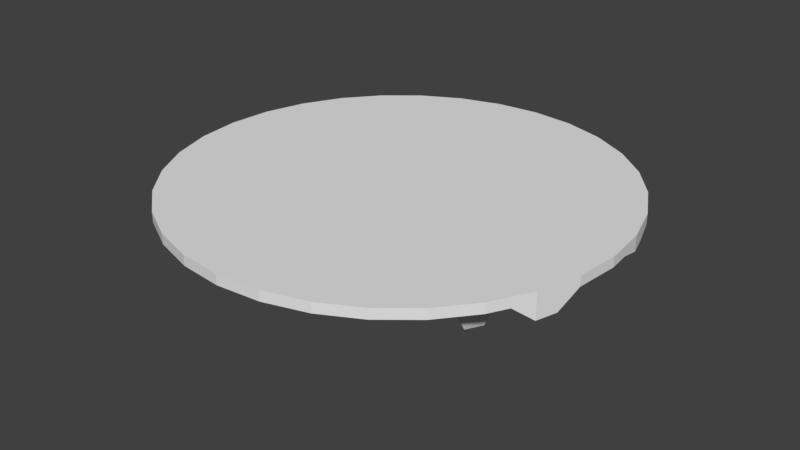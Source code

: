 # Source: Scene-1-Env-Ground.blend  (saved by Blender 2.78.0; exported with 4.5.12 LTS)
import bpy
from mathutils import Matrix  # noqa: F401  (used for matrix-valued properties, if any)

bpy.ops.wm.read_factory_settings(use_empty=True)
scene = bpy.context.scene
scene.name = 'Scene'

# ---- collections
col_collection_1 = bpy.data.collections.new('Collection 1'); scene.collection.children.link(col_collection_1)

# ---- world
world_world = bpy.data.worlds.new('World'); scene.world = world_world
world_world.color = (0.05088, 0.05088, 0.05088)
world_world.use_sun_shadow = False
world_world.sun_shadow_jitter_overblur = 0.0
world_world.cycles.sampling_method = 'MANUAL'

# ---- meshes
me_cylinder_001 = bpy.data.meshes.new('Cylinder.001')
me_cylinder_001.from_pydata([(0.0, 0.0, -1.0), (0.0, 0.0, -0.7155), (0.0, 1.0, -1.0), (1.55e-07, 1.0, -0.9543), (0.1951, 0.9808, -1.0), (0.1951, 0.9808, -0.9543), (0.3827, 0.9239, -1.0), (0.3827, 0.9239, -0.9543), (0.5556, 0.8315, -1.0), (0.5556, 0.8315, -0.9543), (0.7071, 0.7071, -1.0), (0.7071, 0.7071, -0.9543), (0.8315, 0.5556, -1.0), (0.8315, 0.5556, -0.9543), (0.9239, 0.3827, -1.0), (0.9239, 0.3827, -0.9543), (0.9808, 0.1951, -1.0), (0.9808, 0.1951, -0.9543), (1.0, 7.55e-08, -1.0), (1.0, 2.487e-07, -0.9543), (0.9808, -0.1951, -1.0), (0.9808, -0.1951, -0.9543), (0.9239, -0.3827, -1.0), (0.9239, -0.3827, -0.9543), (0.8315, -0.5556, -1.0), (0.8315, -0.5556, -0.9543), (0.7071, -0.7071, -1.0), (0.7071, -0.7071, -0.9543), (0.5556, -0.8315, -1.0), (0.5556, -0.8315, -0.9543), (0.3827, -0.9239, -1.0), (0.3827, -0.9239, -0.9543), (0.1951, -0.9808, -1.0), (0.1951, -0.9808, -0.9365), (-3.258e-07, -1.0, -1.0), (8.249e-08, -1.0, -0.9543), (-0.1951, -0.9808, -1.0), (-0.1951, -0.9808, -0.9365), (-0.3827, -0.9239, -1.0), (-0.3827, -0.9239, -0.9543), (-0.5556, -0.8315, -1.0), (-0.5556, -0.8315, -0.9543), (-0.7071, -0.7071, -1.0), (-0.7071, -0.7071, -0.9543), (-0.8315, -0.5556, -1.0), (-0.8315, -0.5556, -0.9543), (-0.9239, -0.3827, -1.0), (-0.9239, -0.3827, -0.9543), (-0.9808, -0.1951, -1.0), (-0.9808, -0.1951, -0.9311), (-1.0, 9.656e-07, -1.0), (-1.0, 3.212e-07, -0.9543), (-0.9808, 0.1951, -1.0), (-0.9808, 0.1951, -0.9543), (-0.9239, 0.3827, -1.0), (-0.9239, 0.3827, -0.8817), (-0.8315, 0.5556, -1.0), (-0.8315, 0.5556, -0.9543), (-0.7071, 0.7071, -1.0), (-0.7071, 0.7071, -0.9543), (-0.5556, 0.8315, -1.0), (-0.5556, 0.8315, -0.9543), (-0.3827, 0.9239, -1.0), (-0.3827, 0.9239, -0.9543), (-0.1951, 0.9808, -1.0), (-0.1951, 0.9808, -0.9543), (0.1742, 0.8759, -0.933), (-4.081e-08, 0.8931, -0.8944), (0.3418, 0.8251, -0.933), (0.4962, 0.7426, -0.9224), (0.6315, 0.6315, -0.9224), (0.7426, 0.4962, -0.8903), (0.8251, 0.3418, -0.8903), (0.8759, 0.1742, -0.8903), (0.8931, 5.909e-08, -0.9544), (0.8759, -0.1742, -0.9104), (0.8251, -0.3418, -0.9544), (0.7426, -0.4962, -0.9104), (0.6315, -0.6315, -0.8987), (0.4962, -0.7426, -0.8987), (0.3418, -0.8251, -0.9544), (0.1742, -0.8759, -0.8379), (-2.93e-07, -0.8931, -0.9544), (-0.1742, -0.8759, -0.9544), (-0.3418, -0.8251, -0.9544), (-0.4962, -0.7426, -0.746), (-0.6315, -0.6315, -0.746), (-0.7426, -0.4962, -0.9544), (-0.8251, -0.3418, -0.9544), (-0.8759, -0.1742, -0.9544), (-0.8931, 8.672e-07, -0.9311), (-0.8759, 0.1742, -0.9544), (-0.8251, 0.3418, -0.9544), (-0.7426, 0.4962, -0.9544), (-0.6315, 0.6315, -0.8928), (-0.4962, 0.7426, -0.9544), (-0.3418, 0.8251, -0.9544), (-0.1742, 0.8759, -0.8944), (0.1416, 0.7121, -0.9544), (-1.127e-07, 0.726, -0.8944), (0.2778, 0.6708, -0.9544), (0.4034, 0.6037, -0.7765), (0.5134, 0.5134, -0.9544), (0.6037, 0.4034, -0.9544), (0.6708, 0.2778, -0.9544), (0.7121, 0.1416, -0.9544), (0.726, 3.157e-08, -0.8903), (0.7121, -0.1416, -0.9544), (0.6708, -0.2778, -0.9104), (0.6037, -0.4034, -0.793), (0.5134, -0.5134, -0.9544), (0.4034, -0.6037, -0.8987), (0.2778, -0.6708, -0.793), (0.1416, -0.7121, -0.9544), (-2.349e-07, -0.726, -0.8379), (-0.1416, -0.7121, -0.793), (-0.2778, -0.6708, -0.746), (-0.4034, -0.6037, -0.9544), (-0.5134, -0.5134, -0.793), (-0.6037, -0.4034, -0.8774), (-0.6708, -0.2778, -0.793), (-0.7121, -0.1416, -0.8774), (-0.726, 6.952e-07, -0.9544), (-0.7121, 0.1416, -0.7765), (-0.6708, 0.2778, -0.9544), (-0.6037, 0.4034, -0.7765), (-0.5134, 0.5134, -0.9544), (-0.4034, 0.6037, -0.8928), (-0.2778, 0.6708, -0.8774), (-0.1416, 0.7121, -0.9544), (0.09527, 0.479, -0.9544), (-2.444e-07, 0.4884, -0.7276), (0.1869, 0.4512, -0.7765), (0.2713, 0.4061, -0.9544), (0.3453, 0.3453, -0.6673), (0.4061, 0.2713, -0.793), (0.4512, 0.1869, -0.9544), (0.479, 0.09527, -0.6673), (0.4884, -6.007e-08, -0.9544), (0.479, -0.09527, -0.9544), (0.4512, -0.1869, -0.9544), (0.4061, -0.2713, -0.9544), (0.3453, -0.3453, -0.9544), (0.2713, -0.4061, -0.9544), (0.1869, -0.4512, -0.793), (0.09527, -0.479, -0.8379), (-1.343e-07, -0.4884, -0.9544), (-0.09527, -0.479, -0.7765), (-0.1869, -0.4512, -0.9544), (-0.2713, -0.4061, -0.9544), (-0.3453, -0.3453, -0.9544), (-0.4061, -0.2713, -0.9544), (-0.4512, -0.1869, -0.8774), (-0.479, -0.09527, -0.9544), (-0.4884, 4.407e-07, -0.7765), (-0.479, 0.09527, -0.7276), (-0.4512, 0.1869, -0.7276), (-0.4061, 0.2713, -0.793), (-0.3453, 0.3453, -0.9544), (-0.2713, 0.4061, -0.8928), (-0.1869, 0.4512, -0.793), (-0.09527, 0.479, -0.9544), (0.04904, 0.2466, -0.5956), (-3.757e-07, 0.2514, -0.7276), (0.0962, 0.2322, -0.9544), (0.1397, 0.209, -0.9544), (0.1778, 0.1778, -0.6673), (0.209, 0.1397, -0.6673), (0.2322, 0.0962, -0.6673), (0.2466, 0.04904, -0.9544), (0.2514, -1.736e-07, -0.5956), (0.2466, -0.04904, -0.9544), (0.2322, -0.0962, -0.9544), (0.209, -0.1397, -0.9544), (0.1778, -0.1778, -0.5956), (0.1397, -0.209, -0.9544), (0.0962, -0.2322, -0.5956), (0.04904, -0.2466, -0.8379), (-2.256e-08, -0.2514, -0.8379), (-0.04904, -0.2466, -0.9544), (-0.0962, -0.2322, -0.9544), (-0.1397, -0.209, -0.5956), (-0.1778, -0.1778, -0.9544), (-0.209, -0.1397, -0.5956), (-0.2322, -0.0962, -0.5956), (-0.2466, -0.04904, -0.9544), (-0.2514, 1.764e-07, -0.9544), (-0.2466, 0.04904, -0.5956), (-0.2322, 0.0962, -0.9544), (-0.209, 0.1397, -0.9544), (-0.1778, 0.1778, -0.9544), (-0.1397, 0.209, -0.9544), (-0.0962, 0.2322, -0.7276), (-0.04904, 0.2466, -0.9544), (-1.878e-07, 0.1257, -0.9544), (0.02452, 0.1233, -0.9544), (0.09755, 0.9904, -0.9543), (0.0481, 0.1161, -0.9544), (0.2889, 0.9523, -0.9543), (0.06983, 0.1045, -0.9544), (0.4691, 0.8777, -0.9543), (0.08888, 0.08888, -0.9544), (0.6313, 0.7693, -0.9543), (0.1045, 0.06983, -0.6673), (0.7693, 0.6313, -0.9543), (0.1161, 0.0481, -0.9544), (0.8777, 0.4691, -0.9543), (0.1233, 0.02452, -0.9544), (0.9523, 0.2889, -0.9543), (0.1257, -8.681e-08, -0.9544), (0.9904, 0.09755, -0.9543), (0.1233, -0.02452, -0.9544), (0.9904, -0.09754, -0.9543), (0.1161, -0.0481, -0.9544), (0.9523, -0.2889, -0.9543), (0.1045, -0.06983, -0.9544), (0.8777, -0.4691, -0.9543), (0.08888, -0.08888, -0.5956), (0.7693, -0.6313, -0.9543), (0.06983, -0.1045, -0.9544), (0.6313, -0.7693, -0.9543), (0.0481, -0.1161, -0.9544), (0.4691, -0.8777, -0.9543), (0.02452, -0.1233, -0.9544), (0.2889, -0.9523, -0.9365), (-1.128e-08, -0.1257, -0.9544), (0.09755, -0.9904, -0.9365), (-0.02452, -0.1233, -0.7155), (-0.09755, -0.9904, -0.9365), (-0.0481, -0.1161, -0.7155), (-0.2889, -0.9523, -0.9543), (-0.06983, -0.1045, -0.9544), (-0.4691, -0.8777, -0.9543), (-0.08888, -0.08888, -0.9544), (-0.6313, -0.7693, -0.9543), (-0.1045, -0.06983, -0.9544), (-0.7693, -0.6313, -0.9543), (-0.1161, -0.0481, -0.5956), (-0.8777, -0.4691, -0.9543), (-0.1233, -0.02452, -0.9544), (-0.9523, -0.2889, -0.9311), (-0.1257, 8.819e-08, -0.9544), (-0.9904, -0.09754, -0.9543), (-0.1233, 0.02452, -0.5956), (-0.9904, 0.09755, -0.9543), (-0.1161, 0.0481, -0.9544), (-0.9523, 0.2889, -0.8817), (-0.1045, 0.06983, -0.9544), (-0.8777, 0.4691, -0.9543), (-0.08888, 0.08888, -0.7155), (-0.7693, 0.6313, -0.9543), (-0.06983, 0.1045, -0.7155), (-0.6313, 0.7693, -0.9543), (-0.0481, 0.1161, -0.9544), (-0.4691, 0.8777, -0.9543), (-0.02452, 0.1233, -0.9544), (-0.2889, 0.9523, -0.9543), (-0.09754, 0.9904, -0.9543), (0.08712, 0.8845, -0.8944), (0.258, 0.8505, -0.933), (0.419, 0.7839, -0.933), (0.5639, 0.6871, -0.9224), (0.6871, 0.5639, -0.9224), (0.7839, 0.419, -0.8903), (0.8505, 0.258, -0.8903), (0.8845, 0.08712, -0.9544), (0.8845, -0.08712, -0.9104), (0.8505, -0.258, -0.9104), (0.7839, -0.419, -0.9104), (0.6871, -0.5639, -0.8987), (0.5639, -0.6871, -0.8987), (0.419, -0.7839, -0.8987), (0.258, -0.8505, -0.9544), (0.08712, -0.8845, -0.8379), (-0.08712, -0.8845, -0.9544), (-0.258, -0.8505, -0.9544), (-0.419, -0.7839, -0.746), (-0.5639, -0.6871, -0.9544), (-0.6871, -0.5639, -0.746), (-0.7839, -0.419, -0.9544), (-0.8505, -0.258, -0.9544), (-0.8845, -0.08712, -0.9311), (-0.8845, 0.08712, -0.9544), (-0.8505, 0.258, -0.9544), (-0.7839, 0.419, -0.9544), (-0.6871, 0.5639, -0.9544), (-0.5639, 0.6871, -0.8928), (-0.419, 0.7839, -0.9544), (-0.258, 0.8505, -0.9544), (-0.08712, 0.8845, -0.8944), (5.709e-08, 0.9466, -0.9544), (0.1847, 0.9284, -0.933), (0.3622, 0.8745, -0.9544), (0.5259, 0.787, -0.9224), (0.6693, 0.6693, -0.9224), (0.787, 0.5259, -0.9544), (0.8745, 0.3622, -0.9544), (0.9284, 0.1847, -0.8903), (0.9466, 1.539e-07, -0.9544), (0.9284, -0.1847, -0.9104), (0.8745, -0.3622, -0.9544), (0.787, -0.5259, -0.9544), (0.6693, -0.6693, -0.9544), (0.5259, -0.787, -0.8987), (0.3622, -0.8745, -0.9544), (0.1847, -0.9284, -0.9365), (-1.053e-07, -0.9466, -0.9544), (-0.1847, -0.9284, -0.9365), (-0.3622, -0.8745, -0.9544), (-0.5259, -0.787, -0.9544), (-0.6693, -0.6693, -0.746), (-0.787, -0.5259, -0.9544), (-0.8745, -0.3622, -0.9544), (-0.9284, -0.1847, -0.9311), (-0.9466, 5.942e-07, -0.9311), (-0.9284, 0.1847, -0.9544), (-0.8745, 0.3622, -0.8817), (-0.787, 0.5259, -0.9544), (-0.6693, 0.6693, -0.9544), (-0.5259, 0.787, -0.9544), (-0.3622, 0.8745, -0.9544), (-0.1847, 0.9284, -0.9544), (0.07082, 0.7191, -0.8944), (0.2097, 0.6914, -0.9544), (0.3406, 0.6372, -0.9544), (0.4584, 0.5585, -0.7765), (0.5585, 0.4584, -0.9544), (0.6372, 0.3406, -0.9544), (0.6914, 0.2097, -0.9544), (0.7191, 0.07082, -0.9544), (0.7191, -0.07082, -0.8903), (0.6914, -0.2097, -0.9104), (0.6372, -0.3406, -0.9544), (0.5585, -0.4584, -0.793), (0.4584, -0.5585, -0.8987), (0.3406, -0.6372, -0.9544), (0.2097, -0.6914, -0.793), (0.07082, -0.7191, -0.8379), (-0.07082, -0.7191, -0.793), (-0.2097, -0.6914, -0.9544), (-0.3406, -0.6372, -0.746), (-0.4584, -0.5585, -0.793), (-0.5585, -0.4584, -0.8774), (-0.6372, -0.3406, -0.793), (-0.6914, -0.2097, -0.9544), (-0.7191, -0.07082, -0.8774), (-0.7191, 0.07082, -0.7765), (-0.6914, 0.2097, -0.9544), (-0.6372, 0.3406, -0.7765), (-0.5585, 0.4584, -0.9544), (-0.4584, 0.5585, -0.8928), (-0.3406, 0.6372, -0.9544), (-0.2097, 0.6914, -0.8774), (-0.07082, 0.7191, -0.9544), (-7.677e-08, 0.8096, -0.8944), (0.1579, 0.794, -0.9544), (0.3098, 0.7479, -0.933), (0.4498, 0.6731, -0.7765), (0.5725, 0.5725, -0.9544), (0.6731, 0.4498, -0.8903), (0.7479, 0.3098, -0.8903), (0.794, 0.1579, -0.9544), (0.8096, 4.533e-08, -0.9544), (0.794, -0.1579, -0.9104), (0.7479, -0.3098, -0.9104), (0.6731, -0.4498, -0.9104), (0.5725, -0.5725, -0.8987), (0.4498, -0.6731, -0.8987), (0.3098, -0.7479, -0.793), (0.1579, -0.794, -0.8379), (-2.639e-07, -0.8096, -0.8379), (-0.1579, -0.794, -0.793), (-0.3098, -0.7479, -0.746), (-0.4498, -0.6731, -0.746), (-0.5725, -0.5725, -0.9544), (-0.6731, -0.4498, -0.9544), (-0.7479, -0.3098, -0.793), (-0.794, -0.1579, -0.8774), (-0.8096, 7.812e-07, -0.9544), (-0.794, 0.1579, -0.7765), (-0.7479, 0.3098, -0.9544), (-0.6731, 0.4498, -0.7765), (-0.5725, 0.5725, -0.8928), (-0.4498, 0.6731, -0.8928), (-0.3098, 0.7479, -0.8774), (-0.1579, 0.794, -0.8944), (0.04764, 0.4837, -0.9544), (0.1411, 0.4651, -0.7765), (0.2291, 0.4286, -0.9544), (0.3083, 0.3757, -0.6673), (0.3757, 0.3083, -0.9544), (0.4286, 0.2291, -0.793), (0.4651, 0.1411, -0.9544), (0.4837, 0.04764, -0.6673), (0.4837, -0.04764, -0.9544), (0.4651, -0.1411, -0.9544), (0.4286, -0.2291, -0.9544), (0.3757, -0.3083, -0.9544), (0.3083, -0.3757, -0.9544), (0.2291, -0.4286, -0.9544), (0.1411, -0.4651, -0.793), (0.04764, -0.4837, -0.8379), (-0.04764, -0.4837, -0.9544), (-0.1411, -0.4651, -0.7765), (-0.2291, -0.4286, -0.9544), (-0.3083, -0.3757, -0.9544), (-0.3757, -0.3083, -0.9544), (-0.4286, -0.2291, -0.8774), (-0.4651, -0.1411, -0.9544), (-0.4837, -0.04764, -0.7765), (-0.4837, 0.04764, -0.9544), (-0.4651, 0.1411, -0.7276), (-0.4286, 0.2291, -0.7276), (-0.3757, 0.3083, -0.793), (-0.3083, 0.3757, -0.9544), (-0.2291, 0.4286, -0.8928), (-0.1411, 0.4651, -0.793), (-0.04764, 0.4837, -0.7276), (-1.786e-07, 0.6072, -0.6677), (0.1185, 0.5955, -0.9544), (0.2324, 0.561, -0.7765), (0.3373, 0.5049, -0.9544), (0.4294, 0.4294, -0.6673), (0.5049, 0.3373, -0.793), (0.561, 0.2324, -0.9544), (0.5955, 0.1185, -0.9544), (0.6072, -1.425e-08, -0.8903), (0.5955, -0.1185, -0.9544), (0.561, -0.2324, -0.9544), (0.5049, -0.3373, -0.793), (0.4294, -0.4294, -0.9544), (0.3373, -0.5049, -0.8987), (0.2324, -0.561, -0.793), (0.1185, -0.5955, -0.8379), (-1.846e-07, -0.6072, -0.9544), (-0.1185, -0.5955, -0.9544), (-0.2324, -0.561, -0.9544), (-0.3373, -0.5049, -0.9544), (-0.4294, -0.4294, -0.793), (-0.5049, -0.3373, -0.8774), (-0.561, -0.2324, -0.8774), (-0.5955, -0.1185, -0.8774), (-0.6072, 5.68e-07, -0.9544), (-0.5955, 0.1185, -0.9544), (-0.561, 0.2324, -0.7276), (-0.5049, 0.3373, -0.9544), (-0.4294, 0.4294, -0.9544), (-0.3373, 0.5049, -0.9544), (-0.2324, 0.561, -0.793), (-0.1185, 0.5955, -0.9544), (0.02452, 0.249, -0.9544), (0.07262, 0.2394, -0.5956), (0.1179, 0.2206, -0.9544), (0.1587, 0.1934, -0.9544), (0.1934, 0.1587, -0.6673), (0.2206, 0.1179, -0.6673), (0.2394, 0.07262, -0.9544), (0.249, 0.02452, -0.9544), (0.249, -0.02452, -0.5956), (0.2394, -0.07262, -0.9544), (0.2206, -0.1179, -0.9544), (0.1934, -0.1587, -0.5956), (0.1587, -0.1934, -0.9544), (0.1179, -0.2206, -0.5956), (0.07262, -0.2394, -0.9544), (0.02452, -0.249, -0.8379), (-0.02452, -0.249, -0.8379), (-0.07262, -0.2394, -0.5956), (-0.1179, -0.2206, -0.5956), (-0.1587, -0.1934, -0.9544), (-0.1934, -0.1587, -0.5956), (-0.2206, -0.1179, -0.9544), (-0.2394, -0.07262, -0.5956), (-0.249, -0.02452, -0.9544), (-0.249, 0.02452, -0.5956), (-0.2394, 0.07262, -0.9544), (-0.2206, 0.1179, -0.9544), (-0.1934, 0.1587, -0.9544), (-0.1587, 0.1934, -0.5956), (-0.1179, 0.2206, -0.9544), (-0.07262, 0.2394, -0.7276), (-0.02452, 0.249, -0.7276), (-3.101e-07, 0.3699, -0.7276), (0.07216, 0.3628, -0.5956), (0.1415, 0.3417, -0.9544), (0.2055, 0.3075, -0.9544), (0.2615, 0.2615, -0.6673), (0.3075, 0.2055, -0.9544), (0.3417, 0.1415, -0.6673), (0.3628, 0.07216, -0.6673), (0.3699, -1.168e-07, -0.5956), (0.3628, -0.07216, -0.9544), (0.3417, -0.1415, -0.9544), (0.3075, -0.2055, -0.9544), (0.2615, -0.2615, -0.9544), (0.2055, -0.3075, -0.9544), (0.1415, -0.3417, -0.5956), (0.07216, -0.3628, -0.8379), (-7.844e-08, -0.3699, -0.8379), (-0.07216, -0.3628, -0.7765), (-0.1415, -0.3417, -0.9544), (-0.2055, -0.3075, -0.5956), (-0.2615, -0.2615, -0.9544), (-0.3075, -0.2055, -0.5956), (-0.3417, -0.1415, -0.9544), (-0.3628, -0.07216, -0.9544), (-0.3699, 3.085e-07, -0.7765), (-0.3628, 0.07216, -0.7276), (-0.3417, 0.1415, -0.9544), (-0.3075, 0.2055, -0.793), (-0.2615, 0.2615, -0.9544), (-0.2055, 0.3075, -0.8928), (-0.1415, 0.3417, -0.7276), (-0.07216, 0.3628, -0.9544), (-0.03608, 0.3663, -0.7276), (-0.1068, 0.3522, -0.7276), (-0.1735, 0.3246, -0.8928), (-0.2335, 0.2845, -0.9544), (-0.2845, 0.2335, -0.793), (-0.3246, 0.1735, -0.9544), (-0.3522, 0.1069, -0.7276), (-0.3663, 0.03608, -0.9544), (-0.3663, -0.03608, -0.7765), (-0.3522, -0.1068, -0.9544), (-0.3246, -0.1735, -0.9544), (-0.2845, -0.2335, -0.5956), (-0.2335, -0.2845, -0.9544), (-0.1735, -0.3246, -0.5956), (-0.1068, -0.3522, -0.7765), (-0.03608, -0.3663, -0.8379), (0.03608, -0.3663, -0.8379), (0.1068, -0.3522, -0.9544), (0.1735, -0.3246, -0.5956), (0.2335, -0.2845, -0.9544), (0.2845, -0.2335, -0.9544), (0.3246, -0.1735, -0.9544), (0.3522, -0.1068, -0.9544), (0.3663, -0.03608, -0.5956), (0.3663, 0.03608, -0.6673), (0.3522, 0.1068, -0.9544), (0.3246, 0.1735, -0.6673), (0.2845, 0.2335, -0.6673), (0.2335, 0.2845, -0.9544), (0.1735, 0.3246, -0.9544), (0.1068, 0.3522, -0.5956), (0.03608, 0.3663, -0.9544), (-0.05923, 0.6014, -0.7276), (-0.1754, 0.5783, -0.793), (-0.2849, 0.5329, -0.9544), (-0.3833, 0.4671, -0.9544), (-0.4671, 0.3833, -0.9544), (-0.5329, 0.2849, -0.7276), (-0.5783, 0.1754, -0.9544), (-0.6014, 0.05923, -0.9544), (-0.6014, -0.05923, -0.8774), (-0.5783, -0.1754, -0.9544), (-0.5329, -0.2849, -0.8774), (-0.4671, -0.3833, -0.8774), (-0.3833, -0.4671, -0.793), (-0.2849, -0.5329, -0.9544), (-0.1754, -0.5783, -0.9544), (-0.05923, -0.6014, -0.9544), (0.05923, -0.6014, -0.8379), (0.1754, -0.5783, -0.793), (0.2849, -0.5329, -0.9544), (0.3833, -0.4671, -0.8987), (0.4671, -0.3833, -0.793), (0.5329, -0.2849, -0.9544), (0.5783, -0.1754, -0.9544), (0.6014, -0.05923, -0.8903), (0.6014, 0.05923, -0.9544), (0.5783, 0.1754, -0.9544), (0.5329, 0.2849, -0.793), (0.4671, 0.3833, -0.9544), (0.3833, 0.4671, -0.6673), (0.2849, 0.5329, -0.9544), (0.1754, 0.5783, -0.7765), (0.05923, 0.6014, -0.8944), (-0.07897, 0.8018, -0.8944), (-0.2339, 0.771, -0.8774), (-0.3798, 0.7105, -0.9544), (-0.5111, 0.6228, -0.8928), (-0.6228, 0.5111, -0.9544), (-0.7105, 0.3798, -0.7765), (-0.771, 0.2339, -0.9544), (-0.8018, 0.07897, -0.7765), (-0.8018, -0.07897, -0.8774), (-0.771, -0.2339, -0.9544), (-0.7105, -0.3798, -0.793), (-0.6228, -0.5111, -0.9544), (-0.5111, -0.6228, -0.9544), (-0.3798, -0.7105, -0.746), (-0.2339, -0.771, -0.9544), (-0.07897, -0.8018, -0.793), (0.07897, -0.8018, -0.8379), (0.2339, -0.771, -0.793), (0.3798, -0.7105, -0.9544), (0.5111, -0.6228, -0.8987), (0.6228, -0.5111, -0.8987), (0.7105, -0.3798, -0.9104), (0.771, -0.2339, -0.9104), (0.8018, -0.07897, -0.9104), (0.8018, 0.07897, -0.9544), (0.771, 0.2339, -0.8903), (0.7105, 0.3798, -0.8903), (0.6228, 0.5111, -0.9544), (0.5111, 0.6228, -0.7765), (0.3798, 0.7105, -0.933), (0.2339, 0.771, -0.9544), (0.07897, 0.8018, -0.8944), (-0.09233, 0.9375, -0.9544), (-0.2734, 0.9014, -0.9544), (-0.4441, 0.8308, -0.9544), (-0.5976, 0.7282, -0.9544), (-0.7282, 0.5976, -0.9544), (-0.8308, 0.4441, -0.9544), (-0.9014, 0.2734, -0.8817), (-0.9375, 0.09233, -0.9544), (-0.9375, -0.09233, -0.9311), (-0.9014, -0.2734, -0.9311), (-0.8308, -0.4441, -0.9544), (-0.7282, -0.5976, -0.746), (-0.5976, -0.7282, -0.9544), (-0.4441, -0.8308, -0.9544), (-0.2734, -0.9014, -0.9544), (-0.09233, -0.9375, -0.9365), (0.09233, -0.9375, -0.9365), (0.2734, -0.9014, -0.9365), (0.4441, -0.8308, -0.8987), (0.5976, -0.7282, -0.9544), (0.7282, -0.5976, -0.9544), (0.8308, -0.4441, -0.9544), (0.9014, -0.2734, -0.9104), (0.9375, -0.09233, -0.9544), (0.9375, 0.09233, -0.9544), (0.9014, 0.2734, -0.8903), (0.8308, 0.4441, -0.9544), (0.7282, 0.5976, -0.9224), (0.5976, 0.7282, -0.9224), (0.4441, 0.8308, -0.9544), (0.2734, 0.9014, -0.933), (0.09233, 0.9375, -0.9544)], [], [(0, 2, 4), (1, 195, 194), (2, 3, 196, 5, 4), (0, 4, 6), (1, 197, 195), (4, 5, 198, 7, 6), (0, 6, 8), (1, 199, 197), (6, 7, 200, 9, 8), (0, 8, 10), (1, 201, 199), (8, 9, 202, 11, 10), (0, 10, 12), (1, 203, 201), (10, 11, 204, 13, 12), (0, 12, 14), (1, 205, 203), (12, 13, 206, 15, 14), (0, 14, 16), (1, 207, 205), (14, 15, 208, 17, 16), (0, 16, 18), (1, 209, 207), (16, 17, 210, 19, 18), (0, 18, 20), (1, 211, 209), (18, 19, 212, 21, 20), (0, 20, 22), (1, 213, 211), (20, 21, 214, 23, 22), (0, 22, 24), (1, 215, 213), (22, 23, 216, 25, 24), (0, 24, 26), (1, 217, 215), (24, 25, 218, 27, 26), (0, 26, 28), (1, 219, 217), (26, 27, 220, 29, 28), (0, 28, 30), (1, 221, 219), (28, 29, 222, 31, 30), (0, 30, 32), (1, 223, 221), (30, 31, 224, 33, 32), (0, 32, 34), (1, 225, 223), (32, 33, 226, 35, 34), (0, 34, 36), (1, 227, 225), (34, 35, 228, 37, 36), (0, 36, 38), (1, 229, 227), (36, 37, 230, 39, 38), (0, 38, 40), (1, 231, 229), (38, 39, 232, 41, 40), (0, 40, 42), (1, 233, 231), (40, 41, 234, 43, 42), (0, 42, 44), (1, 235, 233), (42, 43, 236, 45, 44), (0, 44, 46), (1, 237, 235), (44, 45, 238, 47, 46), (0, 46, 48), (1, 239, 237), (46, 47, 240, 49, 48), (0, 48, 50), (1, 241, 239), (48, 49, 242, 51, 50), (0, 50, 52), (1, 243, 241), (50, 51, 244, 53, 52), (0, 52, 54), (1, 245, 243), (52, 53, 246, 55, 54), (0, 54, 56), (1, 247, 245), (54, 55, 248, 57, 56), (0, 56, 58), (1, 249, 247), (56, 57, 250, 59, 58), (0, 58, 60), (1, 251, 249), (58, 59, 252, 61, 60), (0, 60, 62), (1, 253, 251), (60, 61, 254, 63, 62), (0, 62, 64), (1, 255, 253), (62, 63, 256, 65, 64), (0, 64, 2), (1, 194, 255), (64, 65, 257, 3, 2), (641, 291, 5, 196), (640, 292, 7, 198), (639, 293, 9, 200), (638, 294, 11, 202), (637, 295, 13, 204), (636, 296, 15, 206), (635, 297, 17, 208), (634, 298, 19, 210), (633, 299, 21, 212), (632, 300, 23, 214), (631, 301, 25, 216), (630, 302, 27, 218), (629, 303, 29, 220), (628, 304, 31, 222), (627, 305, 33, 224), (626, 306, 35, 226), (625, 307, 37, 228), (624, 308, 39, 230), (623, 309, 41, 232), (622, 310, 43, 234), (621, 311, 45, 236), (620, 312, 47, 238), (619, 313, 49, 240), (618, 314, 51, 242), (617, 315, 53, 244), (616, 316, 55, 246), (615, 317, 57, 248), (614, 318, 59, 250), (613, 319, 61, 252), (612, 320, 63, 254), (611, 321, 65, 256), (610, 290, 3, 257), (609, 355, 66, 258), (608, 356, 68, 259), (607, 357, 69, 260), (606, 358, 70, 261), (605, 359, 71, 262), (604, 360, 72, 263), (603, 361, 73, 264), (602, 362, 74, 265), (601, 363, 75, 266), (600, 364, 76, 267), (599, 365, 77, 268), (598, 366, 78, 269), (597, 367, 79, 270), (596, 368, 80, 271), (595, 369, 81, 272), (594, 370, 82, 273), (593, 371, 83, 274), (592, 372, 84, 275), (591, 373, 85, 276), (590, 374, 86, 277), (589, 375, 87, 278), (588, 376, 88, 279), (587, 377, 89, 280), (586, 378, 90, 281), (585, 379, 91, 282), (584, 380, 92, 283), (583, 381, 93, 284), (582, 382, 94, 285), (581, 383, 95, 286), (580, 384, 96, 287), (579, 385, 97, 288), (578, 354, 67, 289), (577, 419, 98, 322), (576, 420, 100, 323), (575, 421, 101, 324), (574, 422, 102, 325), (573, 423, 103, 326), (572, 424, 104, 327), (571, 425, 105, 328), (570, 426, 106, 329), (569, 427, 107, 330), (568, 428, 108, 331), (567, 429, 109, 332), (566, 430, 110, 333), (565, 431, 111, 334), (564, 432, 112, 335), (563, 433, 113, 336), (562, 434, 114, 337), (561, 435, 115, 338), (560, 436, 116, 339), (559, 437, 117, 340), (558, 438, 118, 341), (557, 439, 119, 342), (556, 440, 120, 343), (555, 441, 121, 344), (554, 442, 122, 345), (553, 443, 123, 346), (552, 444, 124, 347), (551, 445, 125, 348), (550, 446, 126, 349), (549, 447, 127, 350), (548, 448, 128, 351), (547, 449, 129, 352), (546, 418, 99, 353), (545, 483, 130, 386), (544, 484, 132, 387), (543, 485, 133, 388), (542, 486, 134, 389), (541, 487, 135, 390), (540, 488, 136, 391), (539, 489, 137, 392), (538, 490, 138, 393), (537, 491, 139, 394), (536, 492, 140, 395), (535, 493, 141, 396), (534, 494, 142, 397), (533, 495, 143, 398), (532, 496, 144, 399), (531, 497, 145, 400), (530, 498, 146, 401), (529, 499, 147, 402), (528, 500, 148, 403), (527, 501, 149, 404), (526, 502, 150, 405), (525, 503, 151, 406), (524, 504, 152, 407), (523, 505, 153, 408), (522, 506, 154, 409), (521, 507, 155, 410), (520, 508, 156, 411), (519, 509, 157, 412), (518, 510, 158, 413), (517, 511, 159, 414), (516, 512, 160, 415), (515, 513, 161, 416), (514, 482, 131, 417), (513, 514, 417, 161), (193, 481, 514, 513), (481, 163, 482, 514), (512, 515, 416, 160), (192, 480, 515, 512), (480, 193, 513, 515), (511, 516, 415, 159), (191, 479, 516, 511), (479, 192, 512, 516), (510, 517, 414, 158), (190, 478, 517, 510), (478, 191, 511, 517), (509, 518, 413, 157), (189, 477, 518, 509), (477, 190, 510, 518), (508, 519, 412, 156), (188, 476, 519, 508), (476, 189, 509, 519), (507, 520, 411, 155), (187, 475, 520, 507), (475, 188, 508, 520), (506, 521, 410, 154), (186, 474, 521, 506), (474, 187, 507, 521), (505, 522, 409, 153), (185, 473, 522, 505), (473, 186, 506, 522), (504, 523, 408, 152), (184, 472, 523, 504), (472, 185, 505, 523), (503, 524, 407, 151), (183, 471, 524, 503), (471, 184, 504, 524), (502, 525, 406, 150), (182, 470, 525, 502), (470, 183, 503, 525), (501, 526, 405, 149), (181, 469, 526, 501), (469, 182, 502, 526), (500, 527, 404, 148), (180, 468, 527, 500), (468, 181, 501, 527), (499, 528, 403, 147), (179, 467, 528, 499), (467, 180, 500, 528), (498, 529, 402, 146), (178, 466, 529, 498), (466, 179, 499, 529), (497, 530, 401, 145), (177, 465, 530, 497), (465, 178, 498, 530), (496, 531, 400, 144), (176, 464, 531, 496), (464, 177, 497, 531), (495, 532, 399, 143), (175, 463, 532, 495), (463, 176, 496, 532), (494, 533, 398, 142), (174, 462, 533, 494), (462, 175, 495, 533), (493, 534, 397, 141), (173, 461, 534, 493), (461, 174, 494, 534), (492, 535, 396, 140), (172, 460, 535, 492), (460, 173, 493, 535), (491, 536, 395, 139), (171, 459, 536, 491), (459, 172, 492, 536), (490, 537, 394, 138), (170, 458, 537, 490), (458, 171, 491, 537), (489, 538, 393, 137), (169, 457, 538, 489), (457, 170, 490, 538), (488, 539, 392, 136), (168, 456, 539, 488), (456, 169, 489, 539), (487, 540, 391, 135), (167, 455, 540, 487), (455, 168, 488, 540), (486, 541, 390, 134), (166, 454, 541, 486), (454, 167, 487, 541), (485, 542, 389, 133), (165, 453, 542, 485), (453, 166, 486, 542), (484, 543, 388, 132), (164, 452, 543, 484), (452, 165, 485, 543), (483, 544, 387, 130), (162, 451, 544, 483), (451, 164, 484, 544), (482, 545, 386, 131), (163, 450, 545, 482), (450, 162, 483, 545), (449, 546, 353, 129), (161, 417, 546, 449), (417, 131, 418, 546), (448, 547, 352, 128), (160, 416, 547, 448), (416, 161, 449, 547), (447, 548, 351, 127), (159, 415, 548, 447), (415, 160, 448, 548), (446, 549, 350, 126), (158, 414, 549, 446), (414, 159, 447, 549), (445, 550, 349, 125), (157, 413, 550, 445), (413, 158, 446, 550), (444, 551, 348, 124), (156, 412, 551, 444), (412, 157, 445, 551), (443, 552, 347, 123), (155, 411, 552, 443), (411, 156, 444, 552), (442, 553, 346, 122), (154, 410, 553, 442), (410, 155, 443, 553), (441, 554, 345, 121), (153, 409, 554, 441), (409, 154, 442, 554), (440, 555, 344, 120), (152, 408, 555, 440), (408, 153, 441, 555), (439, 556, 343, 119), (151, 407, 556, 439), (407, 152, 440, 556), (438, 557, 342, 118), (150, 406, 557, 438), (406, 151, 439, 557), (437, 558, 341, 117), (149, 405, 558, 437), (405, 150, 438, 558), (436, 559, 340, 116), (148, 404, 559, 436), (404, 149, 437, 559), (435, 560, 339, 115), (147, 403, 560, 435), (403, 148, 436, 560), (434, 561, 338, 114), (146, 402, 561, 434), (402, 147, 435, 561), (433, 562, 337, 113), (145, 401, 562, 433), (401, 146, 434, 562), (432, 563, 336, 112), (144, 400, 563, 432), (400, 145, 433, 563), (431, 564, 335, 111), (143, 399, 564, 431), (399, 144, 432, 564), (430, 565, 334, 110), (142, 398, 565, 430), (398, 143, 431, 565), (429, 566, 333, 109), (141, 397, 566, 429), (397, 142, 430, 566), (428, 567, 332, 108), (140, 396, 567, 428), (396, 141, 429, 567), (427, 568, 331, 107), (139, 395, 568, 427), (395, 140, 428, 568), (426, 569, 330, 106), (138, 394, 569, 426), (394, 139, 427, 569), (425, 570, 329, 105), (137, 393, 570, 425), (393, 138, 426, 570), (424, 571, 328, 104), (136, 392, 571, 424), (392, 137, 425, 571), (423, 572, 327, 103), (135, 391, 572, 423), (391, 136, 424, 572), (422, 573, 326, 102), (134, 390, 573, 422), (390, 135, 423, 573), (421, 574, 325, 101), (133, 389, 574, 421), (389, 134, 422, 574), (420, 575, 324, 100), (132, 388, 575, 420), (388, 133, 421, 575), (419, 576, 323, 98), (130, 387, 576, 419), (387, 132, 420, 576), (418, 577, 322, 99), (131, 386, 577, 418), (386, 130, 419, 577), (385, 578, 289, 97), (129, 353, 578, 385), (353, 99, 354, 578), (384, 579, 288, 96), (128, 352, 579, 384), (352, 129, 385, 579), (383, 580, 287, 95), (127, 351, 580, 383), (351, 128, 384, 580), (382, 581, 286, 94), (126, 350, 581, 382), (350, 127, 383, 581), (381, 582, 285, 93), (125, 349, 582, 381), (349, 126, 382, 582), (380, 583, 284, 92), (124, 348, 583, 380), (348, 125, 381, 583), (379, 584, 283, 91), (123, 347, 584, 379), (347, 124, 380, 584), (378, 585, 282, 90), (122, 346, 585, 378), (346, 123, 379, 585), (377, 586, 281, 89), (121, 345, 586, 377), (345, 122, 378, 586), (376, 587, 280, 88), (120, 344, 587, 376), (344, 121, 377, 587), (375, 588, 279, 87), (119, 343, 588, 375), (343, 120, 376, 588), (374, 589, 278, 86), (118, 342, 589, 374), (342, 119, 375, 589), (373, 590, 277, 85), (117, 341, 590, 373), (341, 118, 374, 590), (372, 591, 276, 84), (116, 340, 591, 372), (340, 117, 373, 591), (371, 592, 275, 83), (115, 339, 592, 371), (339, 116, 372, 592), (370, 593, 274, 82), (114, 338, 593, 370), (338, 115, 371, 593), (369, 594, 273, 81), (113, 337, 594, 369), (337, 114, 370, 594), (368, 595, 272, 80), (112, 336, 595, 368), (336, 113, 369, 595), (367, 596, 271, 79), (111, 335, 596, 367), (335, 112, 368, 596), (366, 597, 270, 78), (110, 334, 597, 366), (334, 111, 367, 597), (365, 598, 269, 77), (109, 333, 598, 365), (333, 110, 366, 598), (364, 599, 268, 76), (108, 332, 599, 364), (332, 109, 365, 599), (363, 600, 267, 75), (107, 331, 600, 363), (331, 108, 364, 600), (362, 601, 266, 74), (106, 330, 601, 362), (330, 107, 363, 601), (361, 602, 265, 73), (105, 329, 602, 361), (329, 106, 362, 602), (360, 603, 264, 72), (104, 328, 603, 360), (328, 105, 361, 603), (359, 604, 263, 71), (103, 327, 604, 359), (327, 104, 360, 604), (358, 605, 262, 70), (102, 326, 605, 358), (326, 103, 359, 605), (357, 606, 261, 69), (101, 325, 606, 357), (325, 102, 358, 606), (356, 607, 260, 68), (100, 324, 607, 356), (324, 101, 357, 607), (355, 608, 259, 66), (98, 323, 608, 355), (323, 100, 356, 608), (354, 609, 258, 67), (99, 322, 609, 354), (322, 98, 355, 609), (321, 610, 257, 65), (97, 289, 610, 321), (289, 67, 290, 610), (320, 611, 256, 63), (96, 288, 611, 320), (288, 97, 321, 611), (319, 612, 254, 61), (95, 287, 612, 319), (287, 96, 320, 612), (318, 613, 252, 59), (94, 286, 613, 318), (286, 95, 319, 613), (317, 614, 250, 57), (93, 285, 614, 317), (285, 94, 318, 614), (316, 615, 248, 55), (92, 284, 615, 316), (284, 93, 317, 615), (315, 616, 246, 53), (91, 283, 616, 315), (283, 92, 316, 616), (314, 617, 244, 51), (90, 282, 617, 314), (282, 91, 315, 617), (313, 618, 242, 49), (89, 281, 618, 313), (281, 90, 314, 618), (312, 619, 240, 47), (88, 280, 619, 312), (280, 89, 313, 619), (311, 620, 238, 45), (87, 279, 620, 311), (279, 88, 312, 620), (310, 621, 236, 43), (86, 278, 621, 310), (278, 87, 311, 621), (309, 622, 234, 41), (85, 277, 622, 309), (277, 86, 310, 622), (308, 623, 232, 39), (84, 276, 623, 308), (276, 85, 309, 623), (307, 624, 230, 37), (83, 275, 624, 307), (275, 84, 308, 624), (306, 625, 228, 35), (82, 274, 625, 306), (274, 83, 307, 625), (305, 626, 226, 33), (81, 273, 626, 305), (273, 82, 306, 626), (304, 627, 224, 31), (80, 272, 627, 304), (272, 81, 305, 627), (303, 628, 222, 29), (79, 271, 628, 303), (271, 80, 304, 628), (302, 629, 220, 27), (78, 270, 629, 302), (270, 79, 303, 629), (301, 630, 218, 25), (77, 269, 630, 301), (269, 78, 302, 630), (300, 631, 216, 23), (76, 268, 631, 300), (268, 77, 301, 631), (299, 632, 214, 21), (75, 267, 632, 299), (267, 76, 300, 632), (298, 633, 212, 19), (74, 266, 633, 298), (266, 75, 299, 633), (297, 634, 210, 17), (73, 265, 634, 297), (265, 74, 298, 634), (296, 635, 208, 15), (72, 264, 635, 296), (264, 73, 297, 635), (295, 636, 206, 13), (71, 263, 636, 295), (263, 72, 296, 636), (294, 637, 204, 11), (70, 262, 637, 294), (262, 71, 295, 637), (293, 638, 202, 9), (69, 261, 638, 293), (261, 70, 294, 638), (292, 639, 200, 7), (68, 260, 639, 292), (260, 69, 293, 639), (291, 640, 198, 5), (66, 259, 640, 291), (259, 68, 292, 640), (290, 641, 196, 3), (67, 258, 641, 290), (258, 66, 291, 641), (255, 481, 193), (255, 194, 481), (194, 163, 481), (253, 480, 192), (253, 255, 480), (255, 193, 480), (251, 479, 191), (251, 253, 479), (253, 192, 479), (249, 478, 190), (249, 251, 478), (251, 191, 478), (247, 477, 189), (247, 249, 477), (249, 190, 477), (245, 476, 188), (245, 247, 476), (247, 189, 476), (243, 475, 187), (243, 245, 475), (245, 188, 475), (241, 474, 186), (241, 243, 474), (243, 187, 474), (239, 473, 185), (239, 241, 473), (241, 186, 473), (237, 472, 184), (237, 239, 472), (239, 185, 472), (235, 471, 183), (235, 237, 471), (237, 184, 471), (233, 470, 182), (233, 235, 470), (235, 183, 470), (231, 469, 181), (231, 233, 469), (233, 182, 469), (229, 468, 180), (229, 231, 468), (231, 181, 468), (227, 467, 179), (227, 229, 467), (229, 180, 467), (225, 466, 178), (225, 227, 466), (227, 179, 466), (223, 465, 177), (223, 225, 465), (225, 178, 465), (221, 464, 176), (221, 223, 464), (223, 177, 464), (219, 463, 175), (219, 221, 463), (221, 176, 463), (217, 462, 174), (217, 219, 462), (219, 175, 462), (215, 461, 173), (215, 217, 461), (217, 174, 461), (213, 460, 172), (213, 215, 460), (215, 173, 460), (211, 459, 171), (211, 213, 459), (213, 172, 459), (209, 458, 170), (209, 211, 458), (211, 171, 458), (207, 457, 169), (207, 209, 457), (209, 170, 457), (205, 456, 168), (205, 207, 456), (207, 169, 456), (203, 455, 167), (203, 205, 455), (205, 168, 455), (201, 454, 166), (201, 203, 454), (203, 167, 454), (199, 453, 165), (199, 201, 453), (201, 166, 453), (197, 452, 164), (197, 199, 452), (199, 165, 452), (195, 451, 162), (195, 197, 451), (197, 164, 451), (194, 450, 163), (194, 195, 450), (195, 162, 450)])
me_cylinder_001.use_remesh_preserve_volume = False
me_cylinder_001.use_remesh_preserve_attributes = False
me_cylinder_001.use_mirror_vertex_groups = False
me_cylinder_001.update()

# ---- objects
ob_ground = bpy.data.objects.new('Ground', me_cylinder_001)

# ---- transforms, parenting, visibility, modifiers, constraints
ob_ground.location = (0.0, 0.0, -70.84)
ob_ground.scale = (-65.16, -65.16, -65.16)
ob_ground.lineart.crease_threshold = 0.0

# ---- collection membership
col_collection_1.objects.link(ob_ground)

# ---- scene / render settings (as saved in the file)
scene.frame_start = 1; scene.frame_end = 250; scene.frame_set(1)
scene.render.engine = 'BLENDER_EEVEE_NEXT'
scene.render.resolution_percentage = 50
scene.render.dither_intensity = 0.0
scene.cycles.use_denoising = False
scene.cycles.samples = 128
scene.cycles.sampling_pattern = 'TABULATED_SOBOL'
scene.cycles.light_sampling_threshold = 0.0
scene.cycles.use_adaptive_sampling = False
scene.cycles.use_light_tree = False
scene.cycles.blur_glossy = 0.0
scene.cycles.sample_clamp_indirect = 0.0
scene.view_settings.view_transform = 'Standard'
bpy.context.view_layer.update()

# ---- added for rendering (the .blend has no active camera and no usable light): camera, sun
cam_auto = bpy.data.cameras.new('AutoCamera')
cam_auto.lens = 50.0
cam_auto.sensor_width = 36.0
cam_auto.clip_end = 3022.87
ob_auto_camera = bpy.data.objects.new('AutoCamera', cam_auto)
scene.collection.objects.link(ob_auto_camera)
ob_auto_camera.location = (172.244, -206.693, 118.943)
ob_auto_camera.rotation_euler = (1.09748, -7.21219e-08, 0.694738)
scene.camera = ob_auto_camera
light_auto_sun = bpy.data.lights.new('AutoSun', 'SUN')
light_auto_sun.energy = 3.0
light_auto_sun.angle = 0.0523599
ob_auto_sun = bpy.data.objects.new('AutoSun', light_auto_sun)
scene.collection.objects.link(ob_auto_sun)
ob_auto_sun.rotation_euler = (0.872665, 0.174533, 0.523599)
bpy.context.view_layer.update()
